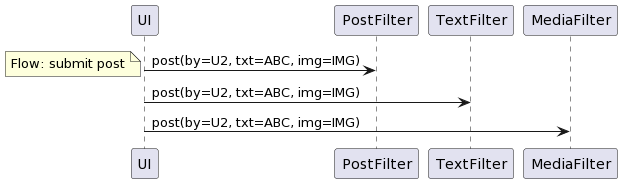

The diagram above was rendered by PlantUML. Its source (embedded in the PNG):
@startuml
UI -> PostFilter : post(by=U2, txt=ABC, img=IMG)
note left
  Flow: submit post
end note
UI -> TextFilter : post(by=U2, txt=ABC, img=IMG)
UI -> MediaFilter : post(by=U2, txt=ABC, img=IMG)
@enduml